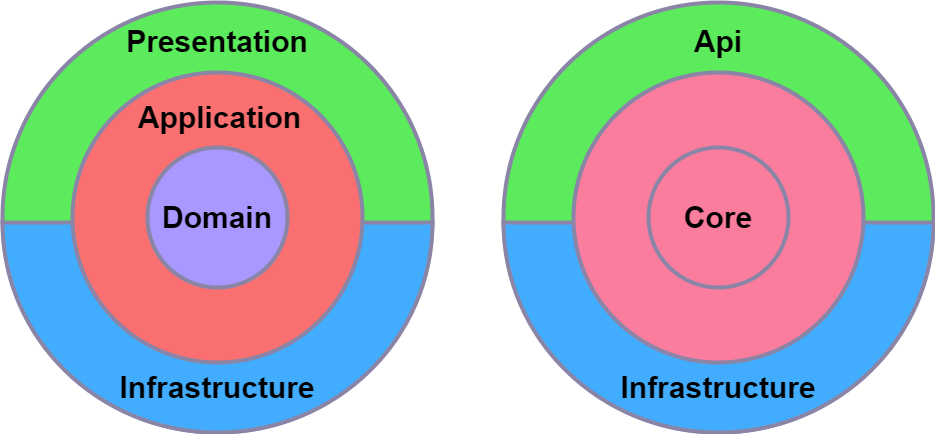

The diagram above was exported from draw.io. Its source (the exported page's mxGraphModel, read from the mxfile embedded in the PNG):
<mxGraphModel dx="608" dy="541" grid="1" gridSize="10" guides="1" tooltips="1" connect="1" arrows="1" fold="1" page="0" pageScale="1" pageWidth="850" pageHeight="1100" math="0" shadow="0">
  <root>
    <mxCell id="0" />
    <mxCell id="1" parent="0" />
    <mxCell id="3" value="" style="ellipse;whiteSpace=wrap;html=1;aspect=fixed;fillColor=#5CEB5C;strokeColor=#8A85A6;strokeWidth=4;" parent="1" vertex="1">
      <mxGeometry x="90" y="50" width="430" height="430" as="geometry" />
    </mxCell>
    <mxCell id="7" value="" style="verticalLabelPosition=bottom;verticalAlign=top;html=1;shape=mxgraph.basic.half_circle;fillColor=#42ADFF;fontColor=#ffffff;strokeColor=#8A85A6;gradientColor=none;strokeWidth=4;" parent="1" vertex="1">
      <mxGeometry x="90" y="270" width="430" height="210" as="geometry" />
    </mxCell>
    <mxCell id="4" value="" style="ellipse;whiteSpace=wrap;html=1;aspect=fixed;fillColor=#FA7070;fontColor=#000000;strokeColor=#8A85A6;strokeWidth=4;" parent="1" vertex="1">
      <mxGeometry x="160" y="120" width="290" height="290" as="geometry" />
    </mxCell>
    <mxCell id="5" value="" style="ellipse;whiteSpace=wrap;html=1;aspect=fixed;fillColor=#A799FF;strokeColor=#8A85A6;strokeWidth=4;" parent="1" vertex="1">
      <mxGeometry x="235" y="195" width="140" height="140" as="geometry" />
    </mxCell>
    <mxCell id="8" value="Presentation" style="text;html=1;strokeColor=none;fillColor=none;align=center;verticalAlign=middle;whiteSpace=wrap;rounded=0;fontSize=30;fontStyle=1" parent="1" vertex="1">
      <mxGeometry x="180" y="74" width="250" height="30" as="geometry" />
    </mxCell>
    <mxCell id="9" value="Application" style="text;html=1;strokeColor=none;fillColor=none;align=center;verticalAlign=middle;whiteSpace=wrap;rounded=0;fontSize=30;fontStyle=1" parent="1" vertex="1">
      <mxGeometry x="225" y="150" width="165" height="30" as="geometry" />
    </mxCell>
    <mxCell id="10" value="Infrastructure" style="text;html=1;strokeColor=none;fillColor=none;align=center;verticalAlign=middle;whiteSpace=wrap;rounded=0;fontSize=30;fontStyle=1" parent="1" vertex="1">
      <mxGeometry x="200" y="420" width="210" height="30" as="geometry" />
    </mxCell>
    <mxCell id="13" value="Domain" style="text;html=1;strokeColor=none;fillColor=none;align=center;verticalAlign=middle;whiteSpace=wrap;rounded=0;fontSize=30;fontStyle=1" parent="1" vertex="1">
      <mxGeometry x="225" y="250" width="160" height="30" as="geometry" />
    </mxCell>
    <mxCell id="14" value="" style="ellipse;whiteSpace=wrap;html=1;aspect=fixed;fillColor=#5CEB5C;strokeColor=#8A85A6;strokeWidth=4;" parent="1" vertex="1">
      <mxGeometry x="591" y="50" width="430" height="430" as="geometry" />
    </mxCell>
    <mxCell id="15" value="" style="verticalLabelPosition=bottom;verticalAlign=top;html=1;shape=mxgraph.basic.half_circle;fillColor=#42ADFF;fontColor=#ffffff;strokeColor=#8A85A6;gradientColor=none;strokeWidth=4;" parent="1" vertex="1">
      <mxGeometry x="591" y="270" width="430" height="210" as="geometry" />
    </mxCell>
    <mxCell id="16" value="" style="ellipse;whiteSpace=wrap;html=1;aspect=fixed;fillColor=#FA7D9E;fontColor=#000000;strokeColor=#8A85A6;strokeWidth=4;" parent="1" vertex="1">
      <mxGeometry x="661" y="120" width="290" height="290" as="geometry" />
    </mxCell>
    <mxCell id="17" value="" style="ellipse;whiteSpace=wrap;html=1;aspect=fixed;fillColor=#FA7D9E;strokeColor=#8A85A6;strokeWidth=4;" parent="1" vertex="1">
      <mxGeometry x="736" y="195" width="140" height="140" as="geometry" />
    </mxCell>
    <mxCell id="18" value="Api" style="text;html=1;strokeColor=none;fillColor=none;align=center;verticalAlign=middle;whiteSpace=wrap;rounded=0;fontSize=30;fontStyle=1" parent="1" vertex="1">
      <mxGeometry x="681" y="74" width="250" height="30" as="geometry" />
    </mxCell>
    <mxCell id="20" value="Infrastructure" style="text;html=1;strokeColor=none;fillColor=none;align=center;verticalAlign=middle;whiteSpace=wrap;rounded=0;fontSize=30;fontStyle=1" parent="1" vertex="1">
      <mxGeometry x="701" y="420" width="210" height="30" as="geometry" />
    </mxCell>
    <mxCell id="21" value="Core" style="text;html=1;strokeColor=none;fillColor=none;align=center;verticalAlign=middle;whiteSpace=wrap;rounded=0;fontSize=30;fontStyle=1" parent="1" vertex="1">
      <mxGeometry x="726" y="250" width="160" height="30" as="geometry" />
    </mxCell>
  </root>
</mxGraphModel>